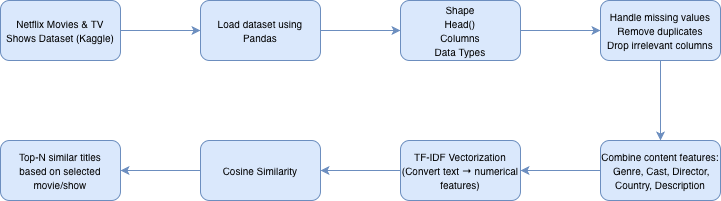

The diagram above was exported from draw.io. Its source (the exported page's mxGraphModel, read from the mxfile embedded in the PNG):
<mxGraphModel dx="976" dy="665" grid="0" gridSize="10" guides="1" tooltips="1" connect="1" arrows="1" fold="1" page="1" pageScale="1" pageWidth="413" pageHeight="583" background="#ffffff" math="0" shadow="0">
  <root>
    <mxCell id="0" />
    <mxCell id="1" parent="0" />
    <mxCell id="wo0TD7UpR36kdco4cjw3-3" edge="1" parent="1" source="wo0TD7UpR36kdco4cjw3-1" style="edgeStyle=orthogonalEdgeStyle;rounded=1;orthogonalLoop=1;jettySize=auto;html=1;fillColor=#dae8fc;strokeColor=#6c8ebf;" target="wo0TD7UpR36kdco4cjw3-2" value="">
      <mxGeometry relative="1" as="geometry" />
    </mxCell>
    <mxCell id="wo0TD7UpR36kdco4cjw3-1" parent="1" style="rounded=1;whiteSpace=wrap;html=1;fillColor=#dae8fc;strokeColor=#6c8ebf;gradientColor=none;" value="&lt;font style=&quot;font-size: 10px;&quot;&gt;Netflix Movies &amp;amp; TV Shows Dataset (Kaggle)&lt;/font&gt;" vertex="1">
      <mxGeometry height="60" width="120" x="57" y="192" as="geometry" />
    </mxCell>
    <mxCell id="wo0TD7UpR36kdco4cjw3-5" edge="1" parent="1" source="wo0TD7UpR36kdco4cjw3-2" style="edgeStyle=orthogonalEdgeStyle;rounded=1;orthogonalLoop=1;jettySize=auto;html=1;fillColor=#dae8fc;strokeColor=#6c8ebf;" target="wo0TD7UpR36kdco4cjw3-4" value="">
      <mxGeometry relative="1" as="geometry" />
    </mxCell>
    <mxCell id="wo0TD7UpR36kdco4cjw3-2" parent="1" style="rounded=1;whiteSpace=wrap;html=1;fillColor=#dae8fc;strokeColor=#6c8ebf;" value="&lt;font style=&quot;font-size: 10px;&quot;&gt;Load dataset using Pandas&lt;/font&gt;" vertex="1">
      <mxGeometry height="60" width="120" x="257" y="192" as="geometry" />
    </mxCell>
    <mxCell id="wo0TD7UpR36kdco4cjw3-7" edge="1" parent="1" source="wo0TD7UpR36kdco4cjw3-4" style="edgeStyle=orthogonalEdgeStyle;rounded=1;orthogonalLoop=1;jettySize=auto;html=1;fillColor=#dae8fc;strokeColor=#6c8ebf;" target="wo0TD7UpR36kdco4cjw3-6" value="">
      <mxGeometry relative="1" as="geometry" />
    </mxCell>
    <mxCell id="wo0TD7UpR36kdco4cjw3-4" parent="1" style="rounded=1;whiteSpace=wrap;html=1;fillColor=#dae8fc;strokeColor=#6c8ebf;" value="&lt;div&gt;&lt;font style=&quot;font-size: 10px;&quot;&gt;Shape&lt;/font&gt;&lt;/div&gt;&lt;div&gt;&lt;font style=&quot;font-size: 10px;&quot;&gt;Head()&lt;/font&gt;&lt;/div&gt;&lt;div&gt;&lt;font style=&quot;font-size: 10px;&quot;&gt;Columns&lt;/font&gt;&lt;/div&gt;&lt;div&gt;&lt;font style=&quot;font-size: 10px;&quot;&gt;Data Types&lt;/font&gt;&lt;/div&gt;" vertex="1">
      <mxGeometry height="60" width="120" x="457" y="192" as="geometry" />
    </mxCell>
    <mxCell id="wo0TD7UpR36kdco4cjw3-9" edge="1" parent="1" source="wo0TD7UpR36kdco4cjw3-6" style="edgeStyle=orthogonalEdgeStyle;rounded=1;orthogonalLoop=1;jettySize=auto;html=1;fillColor=#dae8fc;strokeColor=#6c8ebf;" target="wo0TD7UpR36kdco4cjw3-8" value="">
      <mxGeometry relative="1" as="geometry" />
    </mxCell>
    <mxCell id="wo0TD7UpR36kdco4cjw3-6" parent="1" style="rounded=1;whiteSpace=wrap;html=1;fillColor=#dae8fc;strokeColor=#6c8ebf;" value="&lt;div&gt;&lt;font style=&quot;font-size: 10px;&quot;&gt;Handle missing values&lt;/font&gt;&lt;/div&gt;&lt;div&gt;&lt;font style=&quot;font-size: 10px;&quot;&gt;Remove duplicates&lt;/font&gt;&lt;/div&gt;&lt;div&gt;&lt;font style=&quot;font-size: 10px;&quot;&gt;Drop irrelevant columns&lt;/font&gt;&lt;/div&gt;" vertex="1">
      <mxGeometry height="60" width="120" x="657" y="192" as="geometry" />
    </mxCell>
    <mxCell id="wo0TD7UpR36kdco4cjw3-11" edge="1" parent="1" source="wo0TD7UpR36kdco4cjw3-8" style="edgeStyle=orthogonalEdgeStyle;rounded=1;orthogonalLoop=1;jettySize=auto;html=1;fillColor=#dae8fc;strokeColor=#6c8ebf;" target="wo0TD7UpR36kdco4cjw3-10" value="">
      <mxGeometry relative="1" as="geometry" />
    </mxCell>
    <mxCell id="wo0TD7UpR36kdco4cjw3-8" parent="1" style="rounded=1;whiteSpace=wrap;html=1;fillColor=#dae8fc;strokeColor=#6c8ebf;" value="&lt;div&gt;&lt;font style=&quot;font-size: 10px;&quot;&gt;Combine content features:&lt;/font&gt;&lt;/div&gt;&lt;div&gt;&lt;font style=&quot;font-size: 10px;&quot;&gt;&amp;nbsp;&lt;/font&gt;&lt;span style=&quot;font-size: 10px;&quot;&gt;Genre,&amp;nbsp;&lt;/span&gt;&lt;span style=&quot;font-size: 10px;&quot;&gt;Cast,&amp;nbsp;&lt;/span&gt;&lt;span style=&quot;font-size: 10px;&quot;&gt;Director,&lt;/span&gt;&lt;/div&gt;&lt;div&gt;&lt;span style=&quot;font-size: 10px;&quot;&gt;Country,&amp;nbsp;&lt;/span&gt;&lt;span style=&quot;font-size: 10px;&quot;&gt;Description&lt;/span&gt;&lt;/div&gt;" vertex="1">
      <mxGeometry height="60" width="120" x="657" y="332" as="geometry" />
    </mxCell>
    <mxCell id="wo0TD7UpR36kdco4cjw3-13" edge="1" parent="1" source="wo0TD7UpR36kdco4cjw3-10" style="edgeStyle=orthogonalEdgeStyle;rounded=1;orthogonalLoop=1;jettySize=auto;html=1;fillColor=#dae8fc;strokeColor=#6c8ebf;" target="wo0TD7UpR36kdco4cjw3-12" value="">
      <mxGeometry relative="1" as="geometry" />
    </mxCell>
    <mxCell id="wo0TD7UpR36kdco4cjw3-10" parent="1" style="rounded=1;whiteSpace=wrap;html=1;fillColor=#dae8fc;strokeColor=#6c8ebf;" value="&lt;div&gt;&lt;font style=&quot;font-size: 10px;&quot;&gt;TF-IDF Vectorization&lt;/font&gt;&lt;/div&gt;&lt;div&gt;&lt;font style=&quot;font-size: 10px;&quot;&gt;(Convert text → numerical features)&lt;/font&gt;&lt;/div&gt;" vertex="1">
      <mxGeometry height="60" width="120" x="457" y="332" as="geometry" />
    </mxCell>
    <mxCell id="wo0TD7UpR36kdco4cjw3-17" edge="1" parent="1" source="wo0TD7UpR36kdco4cjw3-12" style="edgeStyle=orthogonalEdgeStyle;rounded=1;orthogonalLoop=1;jettySize=auto;html=1;fillColor=#dae8fc;strokeColor=#6c8ebf;" target="wo0TD7UpR36kdco4cjw3-16" value="">
      <mxGeometry relative="1" as="geometry" />
    </mxCell>
    <mxCell id="wo0TD7UpR36kdco4cjw3-12" parent="1" style="rounded=1;whiteSpace=wrap;html=1;fillColor=#dae8fc;strokeColor=#6c8ebf;" value="&lt;font style=&quot;font-size: 10px;&quot;&gt;Cosine Similarity&lt;/font&gt;" vertex="1">
      <mxGeometry height="60" width="120" x="257" y="332" as="geometry" />
    </mxCell>
    <mxCell id="wo0TD7UpR36kdco4cjw3-16" parent="1" style="rounded=1;whiteSpace=wrap;html=1;fillColor=#dae8fc;strokeColor=#6c8ebf;" value="&lt;div&gt;&lt;font style=&quot;font-size: 10px;&quot;&gt;Top-N similar titles&lt;/font&gt;&lt;/div&gt;&lt;div&gt;&lt;font style=&quot;font-size: 10px;&quot;&gt;based on selected movie/show&lt;/font&gt;&lt;/div&gt;" vertex="1">
      <mxGeometry height="60" width="120" x="57" y="332" as="geometry" />
    </mxCell>
  </root>
</mxGraphModel>